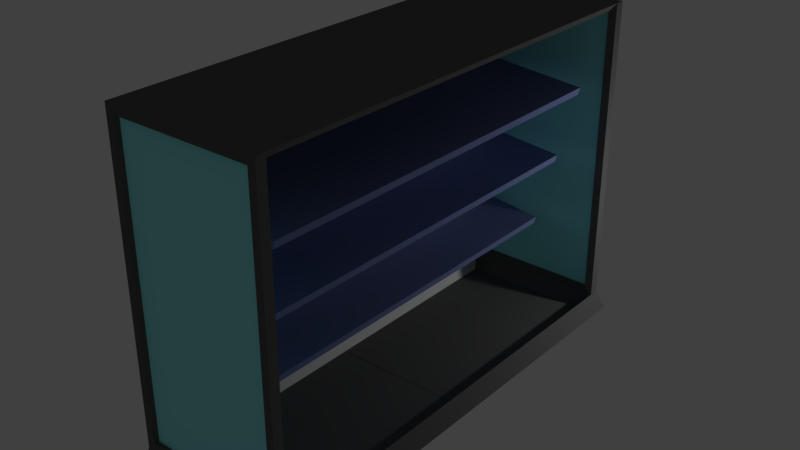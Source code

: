 # Source: estanteriaFria.blend  (saved by Blender 2.79.0; exported with 4.5.12 LTS)
import bpy
from mathutils import Matrix  # noqa: F401  (used for matrix-valued properties, if any)

bpy.ops.wm.read_factory_settings(use_empty=True)
scene = bpy.context.scene
scene.name = 'Scene'

# ---- collections
col_collection_1 = bpy.data.collections.new('Collection 1'); scene.collection.children.link(col_collection_1)

# ---- materials (node trees are filled in below, after node groups)
mat_base = bpy.data.materials.new('Base')
mat_base.alpha_threshold = 0.0
mat_base.use_transparent_shadow = False
mat_base.roughness = 0.5
mat_base.line_color = (0.0, 0.0, 0.0, 1.0)
mat_vidrio = bpy.data.materials.new('Vidrio')
mat_vidrio.alpha_threshold = 0.0
mat_vidrio.use_transparent_shadow = False
mat_vidrio.diffuse_color = (0.3341, 0.9713, 1.0, 1.0)
mat_vidrio.specular_color = (0.75, 1.0, 1.0)
mat_vidrio.roughness = 0.5
mat_vidrio.specular_intensity = 1.0
mat_coloroscuro = bpy.data.materials.new('ColorOscuro')
mat_coloroscuro.alpha_threshold = 0.0
mat_coloroscuro.use_transparent_shadow = False
mat_coloroscuro.diffuse_color = (0.1193, 0.1193, 0.1193, 1.0)
mat_coloroscuro.roughness = 0.5
mat_coloroscuro.specular_intensity = 0.1
mat_estantes = bpy.data.materials.new('Estantes')
mat_estantes.alpha_threshold = 0.0
mat_estantes.use_transparent_shadow = False
mat_estantes.diffuse_color = (0.1648, 0.2103, 0.42, 1.0)
mat_estantes.roughness = 0.5

# ---- material node trees

# ---- world
world_world = bpy.data.worlds.new('World'); scene.world = world_world
world_world.color = (0.05088, 0.05088, 0.05088)
world_world.use_sun_shadow = False
world_world.sun_shadow_jitter_overblur = 0.0
world_world.cycles.sampling_method = 'MANUAL'

# ---- lights
light_point = bpy.data.lights.new('Point', 'POINT')
light_point.transmission_factor = 0.0
light_point.energy = 100.0
light_point.shadow_buffer_clip_start = 0.5
light_point.shadow_soft_size = 0.1
light_point.shadow_maximum_resolution = 0.006
light_point.use_absolute_resolution = True

# ---- meshes
me_cube = bpy.data.meshes.new('Cube')
me_cube.from_pydata([(1.1, 1.033, -1.0), (1.1, 0.0, -1.0), (-1.0, 1.788e-07, -1.0), (-1.0, 1.033, -1.0), (1.0, 1.0, 1.0), (1.0, -5.96e-07, 1.0), (-1.0, 1.0, 1.0), (1.0, 0.9583, 1.0), (1.0, -5.327e-07, 1.0), (-0.9, 0.95, 1.0), (-0.9, 3.316e-07, 1.0), (1.0, 1.0, 33.0), (-1.0, 1.0, 33.0), (-1.0, 3.576e-07, 33.0), (1.0, 0.9583, 33.0), (-0.9, 0.95, 33.0), (-0.9, 3.316e-07, 33.0), (0.9, 1.0, 1.88), (-0.9, 1.0, 1.88), (0.9, 1.0, 32.12), (-0.9, 1.0, 32.12), (0.905, 0.95, 1.88), (-0.805, 0.95, 1.88), (-0.805, 0.95, 32.12), (0.905, 0.95, 32.12), (-0.8683, 0.9833, 1.88), (-0.7367, 0.9667, 1.88), (0.9017, 0.9833, 1.88), (0.9033, 0.9667, 1.88), (0.9017, 0.9833, 32.12), (0.9033, 0.9667, 32.12), (-0.8683, 0.9833, 32.12), (-0.7367, 0.9667, 32.12), (-0.8683, 0.9833, 1.88), (-0.8367, 0.9667, 1.88), (0.9017, 0.9833, 1.88), (0.9033, 0.9667, 1.88), (1.0, -4.768e-07, 33.0), (-0.9, 5.96e-08, 33.0), (0.905, -4.172e-07, 32.12), (-0.805, 5.96e-08, 32.12), (-0.9, 0.95, 9.0), (-0.9, 0.95, 17.0), (-0.9, 0.95, 25.0), (-0.9, 3.316e-07, 25.0), (-0.9, 0.0, 17.0), (-0.9, 0.0, 9.0), (-0.805, 0.95, 9.44), (-0.805, 0.95, 17.0), (-0.805, 0.95, 24.56), (-0.7367, 0.9667, 24.56), (-0.7367, 0.9667, 17.0), (-0.7367, 0.9667, 9.44), (-0.8525, 0.9264, -0.8), (-0.8525, -0.001146, -0.8), (0.8525, -0.001146, -0.8), (0.8525, 0.9343, -0.8), (-0.9, 0.95, 24.2), (-0.9, 3.316e-07, 24.2), (-0.805, 0.95, 23.8), (-0.7367, 0.9667, 23.8), (-0.9, 0.95, 16.2), (-0.9, 0.0, 16.2), (-0.805, 0.95, 16.24), (-0.7367, 0.9667, 16.24), (-0.9, 0.0, 8.2), (-0.7367, 0.9667, 8.684), (-0.9, 0.95, 8.2), (-0.805, 0.95, 8.684), (0.2032, 0.8667, 8.486), (0.2291, 0.8667, 9.259), (0.4621, 0.8667, 16.21), (0.4879, 0.8667, 16.99), (0.7209, 0.8667, 23.94), (0.7468, 0.8667, 24.71), (0.2291, 0.0, 9.259), (0.4879, 0.0, 16.99), (0.7468, 0.0, 24.71), (0.7209, 0.0, 23.94), (0.4621, 0.0, 16.21), (0.2032, 0.0, 8.486)], [(8, 5), (9, 4)], [(4, 0, 3, 6), (67, 9, 22, 68), (3, 0, 1, 2), (11, 12, 15, 14), (6, 12, 20, 18), (3, 2, 6), (7, 4, 11, 14), (4, 6, 18, 17), (12, 11, 19, 20), (11, 4, 17, 19), (7, 14, 24, 21), (9, 7, 21, 22), (14, 15, 38, 37), (66, 68, 22, 26), (26, 22, 21, 28), (30, 28, 21, 24), (31, 20, 19, 29), (23, 32, 30, 24), (19, 17, 27, 29), (29, 35, 33, 31), (18, 25, 27, 17), (20, 31, 25, 18), (36, 30, 32, 34), (28, 27, 35, 36), (7, 9, 53, 56), (44, 43, 15, 16), (13, 16, 15, 12), (15, 23, 40, 38), (24, 14, 37, 39), (23, 24, 39, 40), (67, 41, 70, 69), (42, 45, 76, 72), (65, 67, 69, 80), (32, 23, 49, 50), (60, 59, 48, 51), (64, 63, 47, 52), (15, 43, 49, 23), (57, 42, 48, 59), (61, 41, 47, 63), (53, 54, 55, 56), (8, 7, 56, 55), (9, 10, 54, 53), (4, 5, 1, 0), (2, 13, 12, 6), (43, 57, 59, 49), (50, 49, 59, 60), (45, 42, 57, 58), (42, 61, 63, 48), (51, 48, 63, 64), (46, 41, 61, 62), (10, 9, 67, 65), (52, 47, 68, 66), (41, 67, 68, 47), (80, 69, 70, 75), (79, 71, 72, 76), (78, 73, 74, 77), (43, 44, 77, 74), (61, 42, 72, 71), (58, 57, 73, 78), (62, 61, 71, 79), (41, 46, 75, 70), (57, 43, 74, 73)])
me_cube.polygons.foreach_set('material_index', [2, 2, 2, 2, 2, 2, 2, 2, 2, 2, 2, 2, 2, 2, 2, 0, 2, 2, 0, 1, 2, 2, 1, 0, 2, 0, 2, 0, 2, 2, 3, 3, 3, 2, 2, 2, 2, 2, 2, 2, 2, 0, 2, 2, 2, 2, 0, 2, 2, 0, 0, 2, 2, 3, 3, 3, 3, 3, 3, 3, 3, 3])
me_cube.materials.append(mat_base)
me_cube.materials.append(mat_vidrio)
me_cube.materials.append(mat_coloroscuro)
me_cube.materials.append(mat_estantes)
me_cube.use_remesh_preserve_volume = False
me_cube.use_remesh_preserve_attributes = False
me_cube.use_mirror_vertex_groups = False
me_cube.update()

# ---- objects
ob_point = bpy.data.objects.new('Point', light_point)
ob_cube = bpy.data.objects.new('Cube', me_cube)

# ---- transforms, parenting, visibility, modifiers, constraints
ob_point.location = (3.247, 3.41, 1.84)
ob_point.lineart.crease_threshold = 0.0
ob_cube.location = (0.0, 0.0, 0.125)
ob_cube.scale = (1.0, 3.0, 0.125)
ob_cube.lock_rotations_4d = False
ob_cube.empty_display_type = 'ARROWS'
ob_cube.lineart.crease_threshold = 0.0
_m = ob_cube.modifiers.new('Mirror', 'MIRROR')
_m.use_axis = (False, True, False)
_m.use_clip = True

# ---- collection membership
col_collection_1.objects.link(ob_point)
col_collection_1.objects.link(ob_cube)

# ---- scene / render settings (as saved in the file)
scene.frame_start = 1; scene.frame_end = 250; scene.frame_set(1)
scene.render.engine = 'BLENDER_EEVEE_NEXT'
scene.render.resolution_percentage = 50
scene.render.dither_intensity = 0.0
scene.cycles.use_denoising = False
scene.cycles.samples = 128
scene.cycles.sampling_pattern = 'TABULATED_SOBOL'
scene.cycles.use_adaptive_sampling = False
scene.cycles.use_light_tree = False
scene.cycles.blur_glossy = 0.0
scene.cycles.sample_clamp_indirect = 0.0
scene.view_settings.view_transform = 'Standard'
bpy.context.view_layer.update()

# ---- added for rendering (the .blend has no active camera): camera
cam_auto = bpy.data.cameras.new('AutoCamera')
cam_auto.lens = 50.0
cam_auto.sensor_width = 36.0
cam_auto.clip_end = 1000.0
ob_auto_camera = bpy.data.objects.new('AutoCamera', cam_auto)
scene.collection.objects.link(ob_auto_camera)
ob_auto_camera.location = (7.27105, -8.66526, 7.90184)
ob_auto_camera.rotation_euler = (1.09748, -7.21219e-08, 0.694738)
scene.camera = ob_auto_camera
bpy.context.view_layer.update()
